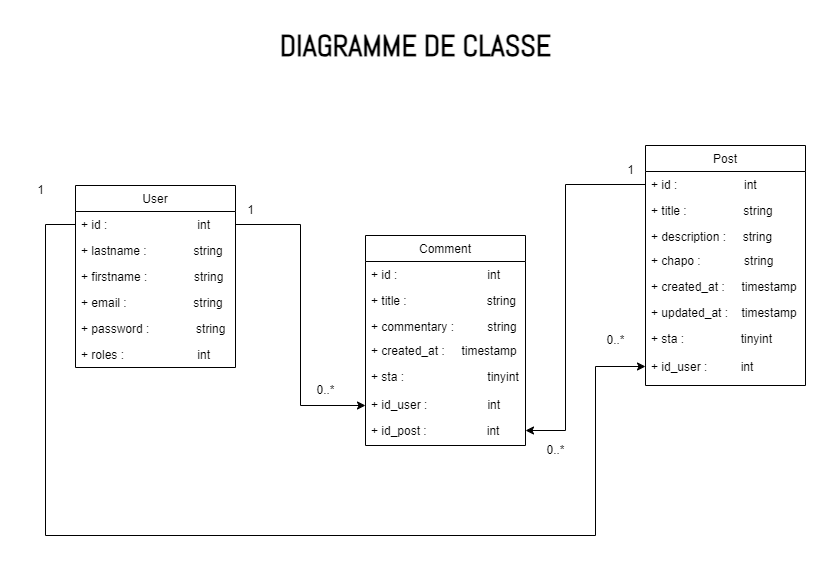

The diagram above was exported from draw.io. Its source (the exported page's mxGraphModel, read from the mxfile embedded in the PNG):
<mxGraphModel dx="472" dy="736" grid="1" gridSize="10" guides="1" tooltips="1" connect="1" arrows="1" fold="1" page="1" pageScale="1" pageWidth="1169" pageHeight="827" math="0" shadow="0">
  <root>
    <mxCell id="0" />
    <mxCell id="1" parent="0" />
    <mxCell id="0I3bMk9_70bnRsh9OQtd-1" value="User" style="swimlane;fontStyle=0;align=center;verticalAlign=top;childLayout=stackLayout;horizontal=1;startSize=26;horizontalStack=0;resizeParent=1;resizeLast=0;collapsible=1;marginBottom=0;rounded=0;shadow=0;strokeWidth=1;" parent="1" vertex="1">
      <mxGeometry x="220" y="200" width="160" height="182" as="geometry">
        <mxRectangle x="550" y="140" width="160" height="26" as="alternateBounds" />
      </mxGeometry>
    </mxCell>
    <mxCell id="0I3bMk9_70bnRsh9OQtd-2" value="+ id :                           int" style="text;align=left;verticalAlign=top;spacingLeft=4;spacingRight=4;overflow=hidden;rotatable=0;points=[[0,0.5],[1,0.5]];portConstraint=eastwest;" parent="0I3bMk9_70bnRsh9OQtd-1" vertex="1">
      <mxGeometry y="26" width="160" height="26" as="geometry" />
    </mxCell>
    <mxCell id="0I3bMk9_70bnRsh9OQtd-8" value="+ lastname :              string" style="text;align=left;verticalAlign=top;spacingLeft=4;spacingRight=4;overflow=hidden;rotatable=0;points=[[0,0.5],[1,0.5]];portConstraint=eastwest;" parent="0I3bMk9_70bnRsh9OQtd-1" vertex="1">
      <mxGeometry y="52" width="160" height="26" as="geometry" />
    </mxCell>
    <mxCell id="0I3bMk9_70bnRsh9OQtd-3" value="+ firstname :              string" style="text;align=left;verticalAlign=top;spacingLeft=4;spacingRight=4;overflow=hidden;rotatable=0;points=[[0,0.5],[1,0.5]];portConstraint=eastwest;rounded=0;shadow=0;html=0;" parent="0I3bMk9_70bnRsh9OQtd-1" vertex="1">
      <mxGeometry y="78" width="160" height="26" as="geometry" />
    </mxCell>
    <mxCell id="0I3bMk9_70bnRsh9OQtd-4" value="+ email :                    string" style="text;align=left;verticalAlign=top;spacingLeft=4;spacingRight=4;overflow=hidden;rotatable=0;points=[[0,0.5],[1,0.5]];portConstraint=eastwest;rounded=0;shadow=0;html=0;" parent="0I3bMk9_70bnRsh9OQtd-1" vertex="1">
      <mxGeometry y="104" width="160" height="26" as="geometry" />
    </mxCell>
    <mxCell id="0I3bMk9_70bnRsh9OQtd-5" value="+ password :              string" style="text;align=left;verticalAlign=top;spacingLeft=4;spacingRight=4;overflow=hidden;rotatable=0;points=[[0,0.5],[1,0.5]];portConstraint=eastwest;rounded=0;shadow=0;html=0;" parent="0I3bMk9_70bnRsh9OQtd-1" vertex="1">
      <mxGeometry y="130" width="160" height="26" as="geometry" />
    </mxCell>
    <mxCell id="0I3bMk9_70bnRsh9OQtd-7" value="+ roles :                      int" style="text;align=left;verticalAlign=top;spacingLeft=4;spacingRight=4;overflow=hidden;rotatable=0;points=[[0,0.5],[1,0.5]];portConstraint=eastwest;rounded=0;shadow=0;html=0;" parent="0I3bMk9_70bnRsh9OQtd-1" vertex="1">
      <mxGeometry y="156" width="160" height="26" as="geometry" />
    </mxCell>
    <mxCell id="0I3bMk9_70bnRsh9OQtd-9" value="Post" style="swimlane;fontStyle=0;align=center;verticalAlign=top;childLayout=stackLayout;horizontal=1;startSize=26;horizontalStack=0;resizeParent=1;resizeLast=0;collapsible=1;marginBottom=0;rounded=0;shadow=0;strokeWidth=1;" parent="1" vertex="1">
      <mxGeometry x="790" y="160" width="160" height="240" as="geometry">
        <mxRectangle x="550" y="140" width="160" height="26" as="alternateBounds" />
      </mxGeometry>
    </mxCell>
    <mxCell id="0I3bMk9_70bnRsh9OQtd-10" value="+ id :                    int" style="text;align=left;verticalAlign=top;spacingLeft=4;spacingRight=4;overflow=hidden;rotatable=0;points=[[0,0.5],[1,0.5]];portConstraint=eastwest;" parent="0I3bMk9_70bnRsh9OQtd-9" vertex="1">
      <mxGeometry y="26" width="160" height="26" as="geometry" />
    </mxCell>
    <mxCell id="0I3bMk9_70bnRsh9OQtd-11" value="+ title :                 string" style="text;align=left;verticalAlign=top;spacingLeft=4;spacingRight=4;overflow=hidden;rotatable=0;points=[[0,0.5],[1,0.5]];portConstraint=eastwest;" parent="0I3bMk9_70bnRsh9OQtd-9" vertex="1">
      <mxGeometry y="52" width="160" height="26" as="geometry" />
    </mxCell>
    <mxCell id="0I3bMk9_70bnRsh9OQtd-12" value="+ description :     string" style="text;align=left;verticalAlign=top;spacingLeft=4;spacingRight=4;overflow=hidden;rotatable=0;points=[[0,0.5],[1,0.5]];portConstraint=eastwest;rounded=0;shadow=0;html=0;" parent="0I3bMk9_70bnRsh9OQtd-9" vertex="1">
      <mxGeometry y="78" width="160" height="24" as="geometry" />
    </mxCell>
    <mxCell id="0I3bMk9_70bnRsh9OQtd-13" value="+ chapo :             string" style="text;align=left;verticalAlign=top;spacingLeft=4;spacingRight=4;overflow=hidden;rotatable=0;points=[[0,0.5],[1,0.5]];portConstraint=eastwest;rounded=0;shadow=0;html=0;" parent="0I3bMk9_70bnRsh9OQtd-9" vertex="1">
      <mxGeometry y="102" width="160" height="26" as="geometry" />
    </mxCell>
    <mxCell id="0I3bMk9_70bnRsh9OQtd-14" value="+ created_at :     timestamp" style="text;align=left;verticalAlign=top;spacingLeft=4;spacingRight=4;overflow=hidden;rotatable=0;points=[[0,0.5],[1,0.5]];portConstraint=eastwest;rounded=0;shadow=0;html=0;" parent="0I3bMk9_70bnRsh9OQtd-9" vertex="1">
      <mxGeometry y="128" width="160" height="26" as="geometry" />
    </mxCell>
    <mxCell id="0I3bMk9_70bnRsh9OQtd-15" value="+ updated_at :    timestamp" style="text;align=left;verticalAlign=top;spacingLeft=4;spacingRight=4;overflow=hidden;rotatable=0;points=[[0,0.5],[1,0.5]];portConstraint=eastwest;rounded=0;shadow=0;html=0;" parent="0I3bMk9_70bnRsh9OQtd-9" vertex="1">
      <mxGeometry y="154" width="160" height="26" as="geometry" />
    </mxCell>
    <mxCell id="0I3bMk9_70bnRsh9OQtd-16" value="+ sta :                 tinyint" style="text;align=left;verticalAlign=top;spacingLeft=4;spacingRight=4;overflow=hidden;rotatable=0;points=[[0,0.5],[1,0.5]];portConstraint=eastwest;rounded=0;shadow=0;html=0;" parent="0I3bMk9_70bnRsh9OQtd-9" vertex="1">
      <mxGeometry y="180" width="160" height="28" as="geometry" />
    </mxCell>
    <mxCell id="0I3bMk9_70bnRsh9OQtd-17" value="+ id_user :          int" style="text;align=left;verticalAlign=top;spacingLeft=4;spacingRight=4;overflow=hidden;rotatable=0;points=[[0,0.5],[1,0.5]];portConstraint=eastwest;rounded=0;shadow=0;html=0;" parent="0I3bMk9_70bnRsh9OQtd-9" vertex="1">
      <mxGeometry y="208" width="160" height="26" as="geometry" />
    </mxCell>
    <mxCell id="0I3bMk9_70bnRsh9OQtd-18" value="Comment" style="swimlane;fontStyle=0;align=center;verticalAlign=top;childLayout=stackLayout;horizontal=1;startSize=26;horizontalStack=0;resizeParent=1;resizeLast=0;collapsible=1;marginBottom=0;rounded=0;shadow=0;strokeWidth=1;" parent="1" vertex="1">
      <mxGeometry x="510" y="250" width="160" height="210" as="geometry">
        <mxRectangle x="550" y="140" width="160" height="26" as="alternateBounds" />
      </mxGeometry>
    </mxCell>
    <mxCell id="0I3bMk9_70bnRsh9OQtd-19" value="+ id :                           int" style="text;align=left;verticalAlign=top;spacingLeft=4;spacingRight=4;overflow=hidden;rotatable=0;points=[[0,0.5],[1,0.5]];portConstraint=eastwest;" parent="0I3bMk9_70bnRsh9OQtd-18" vertex="1">
      <mxGeometry y="26" width="160" height="26" as="geometry" />
    </mxCell>
    <mxCell id="0I3bMk9_70bnRsh9OQtd-20" value="+ title :                        string" style="text;align=left;verticalAlign=top;spacingLeft=4;spacingRight=4;overflow=hidden;rotatable=0;points=[[0,0.5],[1,0.5]];portConstraint=eastwest;" parent="0I3bMk9_70bnRsh9OQtd-18" vertex="1">
      <mxGeometry y="52" width="160" height="26" as="geometry" />
    </mxCell>
    <mxCell id="0I3bMk9_70bnRsh9OQtd-21" value="+ commentary :          string" style="text;align=left;verticalAlign=top;spacingLeft=4;spacingRight=4;overflow=hidden;rotatable=0;points=[[0,0.5],[1,0.5]];portConstraint=eastwest;rounded=0;shadow=0;html=0;" parent="0I3bMk9_70bnRsh9OQtd-18" vertex="1">
      <mxGeometry y="78" width="160" height="24" as="geometry" />
    </mxCell>
    <mxCell id="0I3bMk9_70bnRsh9OQtd-23" value="+ created_at :     timestamp" style="text;align=left;verticalAlign=top;spacingLeft=4;spacingRight=4;overflow=hidden;rotatable=0;points=[[0,0.5],[1,0.5]];portConstraint=eastwest;rounded=0;shadow=0;html=0;" parent="0I3bMk9_70bnRsh9OQtd-18" vertex="1">
      <mxGeometry y="102" width="160" height="26" as="geometry" />
    </mxCell>
    <mxCell id="0I3bMk9_70bnRsh9OQtd-25" value="+ sta :                         tinyint" style="text;align=left;verticalAlign=top;spacingLeft=4;spacingRight=4;overflow=hidden;rotatable=0;points=[[0,0.5],[1,0.5]];portConstraint=eastwest;rounded=0;shadow=0;html=0;" parent="0I3bMk9_70bnRsh9OQtd-18" vertex="1">
      <mxGeometry y="128" width="160" height="28" as="geometry" />
    </mxCell>
    <mxCell id="0I3bMk9_70bnRsh9OQtd-26" value="+ id_user :                  int" style="text;align=left;verticalAlign=top;spacingLeft=4;spacingRight=4;overflow=hidden;rotatable=0;points=[[0,0.5],[1,0.5]];portConstraint=eastwest;rounded=0;shadow=0;html=0;" parent="0I3bMk9_70bnRsh9OQtd-18" vertex="1">
      <mxGeometry y="156" width="160" height="26" as="geometry" />
    </mxCell>
    <mxCell id="0I3bMk9_70bnRsh9OQtd-27" value="+ id_post :                  int" style="text;align=left;verticalAlign=top;spacingLeft=4;spacingRight=4;overflow=hidden;rotatable=0;points=[[0,0.5],[1,0.5]];portConstraint=eastwest;rounded=0;shadow=0;html=0;" parent="0I3bMk9_70bnRsh9OQtd-18" vertex="1">
      <mxGeometry y="182" width="160" height="26" as="geometry" />
    </mxCell>
    <mxCell id="0I3bMk9_70bnRsh9OQtd-28" style="edgeStyle=orthogonalEdgeStyle;rounded=0;orthogonalLoop=1;jettySize=auto;html=1;" parent="1" source="0I3bMk9_70bnRsh9OQtd-2" edge="1">
      <mxGeometry relative="1" as="geometry">
        <mxPoint x="510" y="420" as="targetPoint" />
        <Array as="points">
          <mxPoint x="445" y="239" />
          <mxPoint x="445" y="420" />
          <mxPoint x="510" y="420" />
        </Array>
      </mxGeometry>
    </mxCell>
    <mxCell id="0I3bMk9_70bnRsh9OQtd-30" style="edgeStyle=orthogonalEdgeStyle;rounded=0;orthogonalLoop=1;jettySize=auto;html=1;exitX=0;exitY=0.5;exitDx=0;exitDy=0;entryX=0;entryY=0.5;entryDx=0;entryDy=0;" parent="1" source="0I3bMk9_70bnRsh9OQtd-2" target="0I3bMk9_70bnRsh9OQtd-17" edge="1">
      <mxGeometry relative="1" as="geometry">
        <Array as="points">
          <mxPoint x="190" y="239" />
          <mxPoint x="190" y="550" />
          <mxPoint x="740" y="550" />
          <mxPoint x="740" y="381" />
        </Array>
      </mxGeometry>
    </mxCell>
    <mxCell id="0I3bMk9_70bnRsh9OQtd-32" style="edgeStyle=orthogonalEdgeStyle;rounded=0;orthogonalLoop=1;jettySize=auto;html=1;exitX=0;exitY=0.5;exitDx=0;exitDy=0;entryX=1;entryY=0.5;entryDx=0;entryDy=0;" parent="1" source="0I3bMk9_70bnRsh9OQtd-10" target="0I3bMk9_70bnRsh9OQtd-27" edge="1">
      <mxGeometry relative="1" as="geometry">
        <Array as="points">
          <mxPoint x="710" y="199" />
          <mxPoint x="710" y="445" />
        </Array>
      </mxGeometry>
    </mxCell>
    <mxCell id="0I3bMk9_70bnRsh9OQtd-33" value="1" style="text;html=1;align=center;verticalAlign=middle;resizable=0;points=[];autosize=1;strokeColor=none;fillColor=none;" parent="1" vertex="1">
      <mxGeometry x="380" y="210" width="30" height="30" as="geometry" />
    </mxCell>
    <mxCell id="0I3bMk9_70bnRsh9OQtd-34" value="0..*" style="text;html=1;align=center;verticalAlign=middle;resizable=0;points=[];autosize=1;strokeColor=none;fillColor=none;" parent="1" vertex="1">
      <mxGeometry x="450" y="390" width="40" height="30" as="geometry" />
    </mxCell>
    <mxCell id="0I3bMk9_70bnRsh9OQtd-35" value="1" style="text;html=1;align=center;verticalAlign=middle;resizable=0;points=[];autosize=1;strokeColor=none;fillColor=none;" parent="1" vertex="1">
      <mxGeometry x="760" y="170" width="30" height="30" as="geometry" />
    </mxCell>
    <mxCell id="0I3bMk9_70bnRsh9OQtd-36" value="0..*" style="text;html=1;align=center;verticalAlign=middle;resizable=0;points=[];autosize=1;strokeColor=none;fillColor=none;" parent="1" vertex="1">
      <mxGeometry x="680" y="450" width="40" height="30" as="geometry" />
    </mxCell>
    <mxCell id="0I3bMk9_70bnRsh9OQtd-37" value="0..*" style="text;html=1;align=center;verticalAlign=middle;resizable=0;points=[];autosize=1;strokeColor=none;fillColor=none;" parent="1" vertex="1">
      <mxGeometry x="740" y="340" width="40" height="30" as="geometry" />
    </mxCell>
    <mxCell id="0I3bMk9_70bnRsh9OQtd-38" value="DIAGRAMME DE CLASSE" style="text;strokeColor=none;fillColor=none;html=1;fontSize=30;fontStyle=1;verticalAlign=middle;align=center;fontFamily=Abel;fontSource=https://fonts.googleapis.com/css?family=Abel;strokeWidth=1;" parent="1" vertex="1">
      <mxGeometry x="210" y="40" width="700" height="40" as="geometry" />
    </mxCell>
    <mxCell id="969TVwxBjrU94Lwdi-ML-3" value="1" style="text;html=1;align=center;verticalAlign=middle;resizable=0;points=[];autosize=1;strokeColor=none;fillColor=none;" parent="1" vertex="1">
      <mxGeometry x="170" y="190" width="30" height="30" as="geometry" />
    </mxCell>
  </root>
</mxGraphModel>